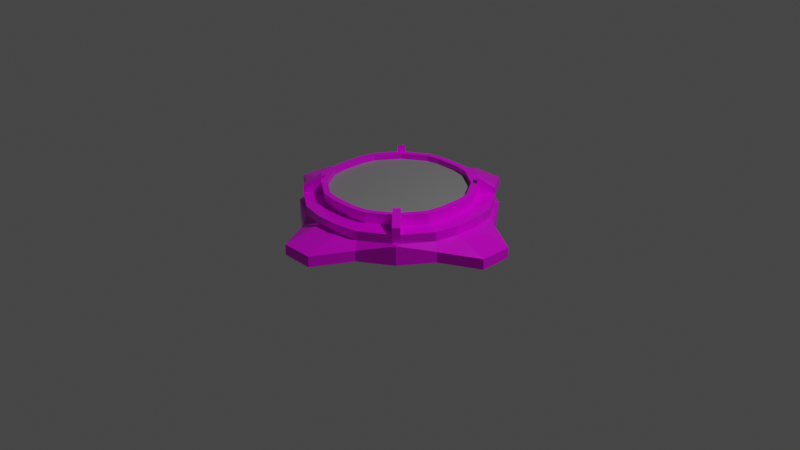 # Source: Thermal_Discouragement_Beam_Button.blend  (saved by Blender 2.80.75; exported with 4.5.12 LTS)
import bpy
from mathutils import Matrix  # noqa: F401  (used for matrix-valued properties, if any)

bpy.ops.wm.read_factory_settings(use_empty=True)
scene = bpy.context.scene
scene.name = 'Scene'

# ---- collections
col_collection = bpy.data.collections.new('Collection'); scene.collection.children.link(col_collection)

# ---- images (referenced by path relative to the original .blend; pixels are not part of the script)
import os
ASSET_DIR = os.environ.get("B2B_ASSET_DIR", "")  # directory of the original .blend (textures are referenced by path, not embedded)
HERE = os.path.dirname(os.path.abspath(__file__))  # packed textures are extracted next to this script under _unpacked/

def load_image(name, relpath, width, height, colorspace="sRGB"):
    """Load a texture the original file referenced (path relative to the .blend, or extracted next to this script)."""
    p = next((c for c in (os.path.join(HERE, relpath), os.path.join(ASSET_DIR, relpath)) if relpath and os.path.exists(c)), "")
    if p:
        img = bpy.data.images.load(p, check_existing=True)
        img.name = name
    else:  # same state as the original file: an image datablock whose file is absent (Cycles renders it pink)
        img = bpy.data.images.new(name, width, height)
        img.source = "FILE"
        img.filepath = "//" + (relpath or name)
    img.colorspace_settings.name = colorspace
    return img
img_normal_png = load_image('normal.png', 'Textures/normal.png', 1024, 1024, 'Non-Color')
img_roughness_png = load_image('roughness.png', 'Textures/roughness.png', 1024, 1024, 'sRGB')
img_metalic_png = load_image('metalic.png', 'Textures/metalic.png', 1024, 1024, 'sRGB')
img_color_jpg = load_image('color.jpg', 'Textures/color.jpg', 1024, 1024, 'sRGB')

# ---- materials (node trees are filled in below, after node groups)
mat_base_material = bpy.data.materials.new('Base_Material')
mat_base_material.use_transparent_shadow = False
mat_material_001 = bpy.data.materials.new('Material.001')
mat_material_001.use_transparent_shadow = False

# ---- material node trees
mat_base_material.use_nodes = True; mat_base_material.node_tree.nodes.clear()
_N = mat_base_material.node_tree.nodes; _L = mat_base_material.node_tree.links
n0 = _N.new('ShaderNodeOutputMaterial'); n0.name = 'Material Output'; n0.location = (300, 300)
n1 = _N.new('ShaderNodeTexImage'); n1.name = 'Image Texture.003'; n1.location = (-258, -108)
n1.image = img_normal_png
n2 = _N.new('ShaderNodeBsdfPrincipled'); n2.name = 'Principled BSDF'; n2.location = (10, 300)
n2.distribution = 'GGX'
n2.subsurface_method = 'BURLEY'
n2.inputs[3].default_value = 1.45
n2.inputs[27].default_value = (0.0, 0.0, 0.0, 1.0)
n2.inputs[28].default_value = 1.0
n3 = _N.new('ShaderNodeTexImage'); n3.name = 'Image Texture'; n3.location = (-314, 9)
n3.image = img_roughness_png
n4 = _N.new('ShaderNodeTexImage'); n4.name = 'Image Texture.002'; n4.location = (-407, 225)
n4.image = img_metalic_png
n5 = _N.new('ShaderNodeTexImage'); n5.name = 'Image Texture.001'; n5.location = (-289, 361)
n5.image = img_color_jpg
_L.new(n2.outputs[0], n0.inputs[0])
_L.new(n5.outputs[0], n2.inputs[0])
_L.new(n3.outputs[0], n2.inputs[2])
_L.new(n4.outputs[0], n2.inputs[1])
n0.is_active_output = True
mat_material_001.use_nodes = True; mat_material_001.node_tree.nodes.clear()
_N = mat_material_001.node_tree.nodes; _L = mat_material_001.node_tree.links
n0 = _N.new('ShaderNodeOutputMaterial'); n0.name = 'Material Output'; n0.location = (300, 300)
n1 = _N.new('ShaderNodeBsdfPrincipled'); n1.name = 'Principled BSDF'; n1.location = (10, 300)
n1.distribution = 'GGX'
n1.subsurface_method = 'BURLEY'
n1.inputs[0].default_value = (0.2067, 0.2067, 0.2067, 1.0)
n1.inputs[3].default_value = 1.45
n1.inputs[27].default_value = (0.0, 0.0, 0.0, 1.0)
n1.inputs[28].default_value = 1.0
_L.new(n1.outputs[0], n0.inputs[0])
n0.is_active_output = True

# ---- world
world_world = bpy.data.worlds.new('World'); scene.world = world_world
world_world.use_nodes = True; world_world.node_tree.nodes.clear()
_N = world_world.node_tree.nodes; _L = world_world.node_tree.links
n0 = _N.new('ShaderNodeOutputWorld'); n0.name = 'World Output'; n0.location = (300, 300)
n1 = _N.new('ShaderNodeBackground'); n1.name = 'Background'; n1.location = (10, 300)
n1.inputs[0].default_value = (0.05088, 0.05088, 0.05088, 1.0)
_L.new(n1.outputs[0], n0.inputs[0])
n0.is_active_output = True
world_world.color = (0.05088, 0.05088, 0.05088)
world_world.use_sun_shadow = False
world_world.sun_shadow_jitter_overblur = 0.0

# ---- cameras
cam_camera = bpy.data.cameras.new('Camera')
cam_camera.clip_end = 100.0
cam_camera.ortho_scale = 7.314

# ---- lights
light_light = bpy.data.lights.new('Light', 'POINT')
light_light.transmission_factor = 0.0
light_light.energy = 1000.0
light_light.shadow_soft_size = 0.1
light_light.shadow_maximum_resolution = 0.006
light_light.use_absolute_resolution = True

# ---- meshes
me_circle = bpy.data.meshes.new('Circle')
me_circle.from_pydata([(-0.3827, 0.9239, 0.0), (-0.7071, 0.7071, 0.0), (-0.9239, 0.3827, 0.0), (-0.9239, -0.3827, 0.0), (-0.7071, -0.7071, 0.0), (-0.3827, -0.9239, 0.0), (0.3827, -0.9239, 0.0), (0.7071, -0.7071, 0.0), (0.9239, -0.3827, 0.0), (0.9239, 0.3827, 0.0), (0.7071, 0.7071, 0.0), (0.3827, 0.9239, 0.0), (-0.3827, 0.9239, 0.1122), (-0.9239, 0.3827, 0.1122), (-0.9239, -0.3827, 0.1122), (-0.7071, -0.7071, 0.2057), (-0.3827, -0.9239, 0.1122), (0.3827, -0.9239, 0.1122), (0.9239, -0.3827, 0.1122), (0.9239, 0.3827, 0.1122), (0.3827, 0.9239, 0.1122), (-0.3685, 0.8895, 0.2057), (-0.8895, 0.3685, 0.2057), (-0.8895, -0.3685, 0.2057), (-0.3685, -0.8895, 0.2057), (0.3685, -0.8895, 0.2057), (0.8895, -0.3685, 0.2057), (0.8895, 0.3685, 0.2057), (0.3685, 0.8895, 0.2057), (-0.3685, 0.8895, 0.3016), (-0.8895, 0.3685, 0.3016), (-0.8895, -0.3685, 0.3016), (-0.3685, -0.8895, 0.3016), (0.3685, -0.8895, 0.3016), (0.8895, -0.3685, 0.3016), (0.8895, 0.3685, 0.3016), (0.3685, 0.8895, 0.3016), (-0.2987, 0.721, 0.3016), (-0.721, 0.2987, 0.3016), (-0.721, -0.2987, 0.3016), (-0.2987, -0.721, 0.3016), (0.2987, -0.721, 0.3016), (0.721, -0.2987, 0.3016), (0.721, 0.2987, 0.3016), (0.2987, 0.721, 0.3016), (-0.2987, 0.721, 0.4143), (-0.5519, 0.5519, 0.4143), (-0.721, 0.2987, 0.4143), (-0.721, -0.2987, 0.4143), (-0.5519, -0.5519, 0.4143), (-0.2987, -0.721, 0.4143), (0.2987, -0.721, 0.4143), (0.5519, -0.5519, 0.4143), (0.721, -0.2987, 0.4143), (0.721, 0.2987, 0.4143), (0.5519, 0.5519, 0.4143), (0.2987, 0.721, 0.4143), (-0.2745, 0.6626, 0.4143), (-0.5071, 0.5071, 0.4143), (-0.6626, 0.2745, 0.4143), (-0.6626, -0.2745, 0.4143), (-0.5071, -0.5071, 0.4143), (-0.2745, -0.6626, 0.4143), (0.2745, -0.6626, 0.4143), (0.5071, -0.5071, 0.4143), (0.6626, -0.2745, 0.4143), (0.6626, 0.2745, 0.4143), (0.5071, 0.5071, 0.4143), (0.2745, 0.6626, 0.4143), (-0.2745, 0.6626, 0.3493), (-0.5071, 0.5071, 0.3493), (-0.6626, 0.2745, 0.3493), (-0.6626, -0.2745, 0.3493), (-0.5071, -0.5071, 0.3493), (-0.2745, -0.6626, 0.3493), (0.2745, -0.6626, 0.3493), (0.5071, -0.5071, 0.3493), (0.6626, -0.2745, 0.3493), (0.6626, 0.2745, 0.3493), (0.5071, 0.5071, 0.3493), (0.2745, 0.6626, 0.3493), (-0.1711, 1.318, 0.0), (0.1711, 1.318, 0.0), (-1.318, -0.1711, 0.0), (-1.318, 0.1711, 0.0), (0.1711, -1.318, 0.0), (-0.1711, -1.318, 0.0), (1.318, 0.1711, 0.0), (1.318, -0.1711, 0.0), (-0.1711, 1.318, 0.1122), (0.1711, 1.318, 0.1122), (-1.318, -0.1711, 0.1122), (-1.318, 0.1711, 0.1122), (0.1711, -1.318, 0.1122), (-0.1711, -1.318, 0.1122), (1.318, 0.1711, 0.1122), (1.318, -0.1711, 0.1122), (-0.1266, 0.9376, 0.2057), (0.1266, 0.9376, 0.2057), (-0.9376, -0.1266, 0.2057), (-0.9376, 0.1266, 0.2057), (0.1266, -0.9376, 0.2057), (-0.1266, -0.9376, 0.2057), (0.9376, 0.1266, 0.2057), (0.9376, -0.1266, 0.2057), (-0.1266, 0.9376, 0.3016), (0.1266, 0.9376, 0.3016), (-0.9376, -0.1266, 0.3016), (-0.9376, 0.1266, 0.3016), (0.1266, -0.9376, 0.3016), (-0.1266, -0.9376, 0.3016), (0.9376, 0.1266, 0.3016), (0.9376, -0.1266, 0.3016), (-0.1266, 0.7553, 0.3016), (0.1266, 0.7553, 0.3016), (-0.7553, -0.1266, 0.3016), (-0.7553, 0.1266, 0.3016), (0.1266, -0.7553, 0.3016), (-0.1266, -0.7553, 0.3016), (0.7553, 0.1266, 0.3016), (0.7553, -0.1266, 0.3016), (-0.1266, 0.7553, 0.4143), (0.1266, 0.7553, 0.4143), (-0.7553, -0.1266, 0.4143), (-0.7553, 0.1266, 0.4143), (0.1266, -0.7553, 0.4143), (-0.1266, -0.7553, 0.4143), (0.7553, 0.1266, 0.4143), (0.7553, -0.1266, 0.4143), (-0.1266, 0.692, 0.4143), (0.1266, 0.692, 0.4143), (-0.692, -0.1266, 0.4143), (-0.692, 0.1266, 0.4143), (0.1266, -0.692, 0.4143), (-0.1266, -0.692, 0.4143), (0.692, 0.1266, 0.4143), (0.692, -0.1266, 0.4143), (0.1265, 0.692, 0.3493), (-0.1265, 0.692, 0.3493), (-0.692, 0.1265, 0.3493), (-0.692, -0.1265, 0.3493), (-0.1265, -0.692, 0.3493), (0.1265, -0.692, 0.3493), (0.692, -0.1265, 0.3493), (0.692, 0.1265, 0.3493), (-0.7035, 0.6469, 0.2057), (-0.6469, 0.7035, 0.2057), (-0.7071, 0.7071, 0.2057), (-0.6469, -0.7035, 0.2057), (-0.7035, -0.6469, 0.2057), (0.7035, -0.6469, 0.2057), (0.6469, -0.7035, 0.2057), (0.7071, -0.7071, 0.2057), (0.6469, 0.7035, 0.2057), (0.7035, 0.6469, 0.2057), (0.7071, 0.7071, 0.2057), (-0.7035, 0.6469, 0.3016), (-0.6469, 0.7035, 0.3016), (-0.6469, -0.7035, 0.3016), (-0.7035, -0.6469, 0.3016), (0.7035, -0.6469, 0.3016), (0.6469, -0.7035, 0.3016), (0.6469, 0.7035, 0.3016), (0.7035, 0.6469, 0.3016), (-0.5179, 0.5745, 0.3016), (-0.5745, 0.5179, 0.3016), (-0.5519, 0.5519, 0.342), (-0.5745, -0.5179, 0.3016), (-0.5179, -0.5745, 0.3016), (-0.5519, -0.5519, 0.342), (0.5179, -0.5745, 0.3016), (0.5745, -0.5179, 0.3016), (0.5519, -0.5519, 0.342), (0.5745, 0.5179, 0.3016), (0.5179, 0.5745, 0.3016), (0.5519, 0.5519, 0.342), (-0.5179, 0.5745, 0.4883), (-0.5745, 0.5179, 0.4883), (-0.5745, -0.5179, 0.4883), (-0.5179, -0.5745, 0.4883), (0.5179, -0.5745, 0.4883), (0.5745, -0.5179, 0.4883), (0.5745, 0.5179, 0.4883), (0.5179, 0.5745, 0.4883), (-0.7035, 0.6469, 0.3704), (-0.6469, 0.7035, 0.3704), (0.7035, -0.6469, 0.3704), (0.6469, -0.7035, 0.3704), (-0.6469, -0.7035, 0.3704), (-0.7035, -0.6469, 0.3704), (0.6469, 0.7035, 0.3704), (0.7035, 0.6469, 0.3704)], [], [(11, 82, 90, 20), (91, 14, 23, 99), (5, 86, 94, 16), (89, 12, 21, 97), (3, 4, 15, 14), (9, 10, 155, 19), (4, 5, 16, 15), (10, 11, 20, 155), (85, 6, 17, 93), (0, 81, 82, 11, 10, 9, 87, 88, 8, 7, 6, 85, 86, 5, 4, 3, 83, 84, 2, 1), (2, 84, 92, 13), (8, 88, 96, 18), (0, 1, 147, 12), (6, 7, 152, 17), (1, 2, 13, 147), (7, 8, 18, 152), (83, 3, 14, 91), (87, 9, 19, 95), (26, 104, 112, 34), (95, 19, 27, 103), (16, 94, 102, 24), (97, 21, 29, 105), (148, 24, 32, 158), (153, 28, 36, 162), (25, 151, 161, 33), (29, 157, 164, 37), (93, 17, 25, 101), (20, 90, 98, 28), (13, 92, 100, 22), (18, 96, 104, 26), (145, 22, 30, 156), (150, 26, 34, 160), (23, 149, 159, 31), (27, 154, 163, 35), (162, 36, 44, 174), (12, 147, 146, 21), (17, 152, 151, 25), (147, 13, 22, 145), (152, 18, 26, 150), (99, 23, 31, 107), (103, 27, 35, 111), (24, 102, 110, 32), (105, 29, 37, 113), (14, 15, 149, 23), (19, 155, 154, 27), (15, 16, 24, 148), (155, 20, 28, 153), (101, 25, 33, 109), (28, 98, 106, 36), (22, 100, 108, 30), (115, 39, 48, 123), (33, 161, 170, 41), (37, 164, 166, 46, 45), (109, 33, 41, 117), (36, 106, 114, 44), (30, 108, 116, 38), (34, 112, 120, 42), (156, 30, 38, 165), (160, 34, 42, 171), (31, 159, 167, 39), (35, 163, 173, 43), (107, 31, 39, 115), (111, 35, 43, 119), (32, 110, 118, 40), (113, 37, 45, 121), (158, 32, 40, 168), (53, 128, 136, 65), (119, 43, 54, 127), (40, 118, 126, 50), (121, 45, 57, 129), (169, 168, 40, 50, 49), (175, 174, 44, 56, 55), (41, 170, 172, 52, 51), (117, 41, 51, 125), (44, 114, 122, 56), (38, 116, 124, 47), (42, 120, 128, 53), (166, 165, 38, 47, 46), (172, 171, 42, 53, 52), (39, 167, 169, 49, 48), (43, 173, 175, 55, 54), (66, 67, 79, 78), (45, 46, 58, 57), (51, 52, 64, 63), (46, 47, 59, 58), (52, 53, 65, 64), (123, 48, 60, 131), (127, 54, 66, 135), (50, 126, 134, 62), (129, 57, 69, 138), (48, 49, 61, 60), (54, 55, 67, 66), (49, 50, 62, 61), (55, 56, 68, 67), (125, 51, 63, 133), (56, 122, 130, 68), (47, 124, 132, 59), (61, 62, 74, 73), (67, 68, 80, 79), (133, 63, 75, 142), (68, 130, 137, 80), (59, 132, 139, 71), (65, 136, 143, 77), (57, 58, 70, 69), (63, 64, 76, 75), (58, 59, 71, 70), (64, 65, 77, 76), (131, 60, 72, 140), (135, 66, 78, 144), (62, 134, 141, 74), (69, 70, 71, 139, 140, 72, 73, 74, 141, 142, 75, 76, 77, 143, 144, 78, 79, 80, 137, 138), (60, 61, 73, 72), (92, 84, 83, 91), (96, 88, 87, 95), (85, 93, 94, 86), (90, 82, 81, 89), (91, 99, 100, 92), (95, 103, 104, 96), (93, 101, 102, 94), (98, 90, 89, 97), (110, 102, 101, 109), (99, 107, 108, 100), (103, 111, 112, 104), (106, 98, 97, 105), (109, 117, 118, 110), (114, 106, 105, 113), (107, 115, 116, 108), (111, 119, 120, 112), (115, 123, 124, 116), (119, 127, 128, 120), (117, 125, 126, 118), (122, 114, 113, 121), (134, 126, 125, 133), (123, 131, 132, 124), (127, 135, 136, 128), (130, 122, 121, 129), (133, 142, 141, 134), (137, 130, 129, 138), (131, 140, 139, 132), (135, 144, 143, 136), (81, 0, 12, 89), (145, 146, 147), (148, 149, 15), (150, 151, 152), (153, 154, 155), (164, 165, 166), (167, 168, 169), (170, 171, 172), (173, 174, 175), (145, 156, 157, 146), (150, 160, 161, 151), (148, 158, 159, 149), (153, 162, 163, 154), (158, 168, 179, 188), (159, 158, 188, 189), (168, 167, 178, 179), (167, 159, 189, 178), (21, 146, 157, 29), (190, 183, 182, 191), (178, 189, 188, 179), (184, 177, 176, 185), (186, 181, 180, 187), (157, 156, 184, 185), (156, 165, 177, 184), (164, 157, 185, 176), (171, 170, 180, 181), (163, 162, 190, 191), (160, 171, 181, 186), (165, 164, 176, 177), (161, 160, 186, 187), (170, 161, 187, 180), (162, 174, 183, 190), (174, 173, 182, 183), (173, 163, 191, 182)])
_uv = me_circle.uv_layers.new(name='UVMap')
_uv.uv.foreach_set('vector', [0.4798, 0.8584, 0.4795, 0.9575, 0.4536, 0.9576, 0.4538, 0.8584, 0.1752, 0.8719, 0.08924, 0.9181, 0.08176, 0.915, 0.09224, 0.8622, 0.4502, 0.7582, 0.4498, 0.8517, 0.4254, 0.8516, 0.4257, 0.7582, 0.1743, 0.8723, 0.0884, 0.9184, 0.08091, 0.9153, 0.0914, 0.8626, 0.5461, 0.5741, 0.7536, 0.5751, 0.7536, 0.7949, 0.5461, 0.6939, 0.528, 0.5647, 0.7481, 0.5653, 0.7482, 0.7984, 0.5281, 0.6918, 0.7536, 0.5751, 0.9611, 0.5741, 0.9611, 0.6939, 0.7536, 0.7949, 0.7481, 0.5653, 0.9682, 0.5638, 0.9682, 0.691, 0.7482, 0.7984, 0.477, 0.5868, 0.4774, 0.6803, 0.4529, 0.6803, 0.4525, 0.5868, 0.04613, 0.658, 0.01801, 0.5645, 0.07075, 0.5117, 0.1641, 0.5399, 0.2475, 0.5232, 0.331, 0.5399, 0.4243, 0.5117, 0.4771, 0.5645, 0.449, 0.658, 0.4656, 0.7415, 0.449, 0.825, 0.4771, 0.9184, 0.4243, 0.9712, 0.331, 0.9431, 0.2475, 0.9597, 0.1641, 0.9431, 0.07075, 0.9712, 0.01801, 0.9184, 0.04613, 0.825, 0.02953, 0.7415, 0.4795, 0.8204, 0.4792, 0.9125, 0.4551, 0.9125, 0.4554, 0.8204, 0.4776, 0.8473, 0.4773, 0.9408, 0.4528, 0.9408, 0.4531, 0.8473, 0.5478, 0.5779, 0.7522, 0.5789, 0.7522, 0.7955, 0.5478, 0.696, 0.5422, 0.5625, 0.7497, 0.5631, 0.7498, 0.7829, 0.5422, 0.6824, 0.7522, 0.5789, 0.9567, 0.5779, 0.9567, 0.696, 0.7522, 0.7955, 0.7497, 0.5631, 0.9572, 0.5617, 0.9572, 0.6816, 0.7498, 0.7829, 0.4498, 0.4977, 0.4502, 0.5912, 0.4257, 0.5912, 0.4254, 0.4977, 0.4791, 0.5821, 0.4796, 0.6813, 0.4537, 0.6813, 0.4532, 0.5822, 0.2651, 0.0843, 0.3116, 0.08339, 0.3116, 0.1263, 0.2651, 0.1272, 0.1722, 0.8738, 0.08625, 0.92, 0.07876, 0.9169, 0.08925, 0.8641, 0.08864, 0.7541, 0.1746, 0.8002, 0.09164, 0.81, 0.08116, 0.7572, 0.05256, 0.1641, 0.09908, 0.1649, 0.09908, 0.2077, 0.05256, 0.207, 0.2638, 0.1248, 0.3819, 0.1242, 0.3819, 0.1922, 0.2638, 0.1928, 0.2998, 0.02381, 0.4139, 0.02289, 0.4139, 0.08853, 0.2998, 0.08945, 0.09786, 0.08484, 0.1724, 0.08496, 0.1724, 0.1278, 0.0979, 0.1277, 0.8747, 0.6111, 0.9701, 0.7367, 0.9259, 0.8238, 0.8508, 0.7249, 0.1746, 0.8749, 0.08864, 0.9211, 0.08116, 0.918, 0.09164, 0.8652, 0.0884, 0.7514, 0.1743, 0.7976, 0.0914, 0.8073, 0.08091, 0.7545, 0.08924, 0.7511, 0.1752, 0.7972, 0.09224, 0.807, 0.08176, 0.7542, 0.08625, 0.7529, 0.1722, 0.7991, 0.08925, 0.8088, 0.07876, 0.756, 0.1918, 0.1652, 0.2663, 0.1649, 0.2663, 0.2077, 0.1918, 0.2081, 0.1905, 0.0849, 0.2651, 0.0843, 0.2651, 0.1272, 0.1906, 0.1278, 0.1168, 0.1242, 0.235, 0.1248, 0.235, 0.1928, 0.1168, 0.1922, 0.1579, 0.02372, 0.272, 0.0239, 0.272, 0.08954, 0.158, 0.08936, 0.5269, 0.7367, 0.6223, 0.6111, 0.6462, 0.7249, 0.5711, 0.8238, 0.5478, 0.696, 0.7522, 0.7955, 0.7309, 0.7949, 0.5554, 0.7941, 0.5422, 0.6824, 0.7498, 0.7829, 0.7281, 0.7823, 0.55, 0.7818, 0.7522, 0.7955, 0.9567, 0.696, 0.9491, 0.7941, 0.7736, 0.7949, 0.7498, 0.7829, 0.9572, 0.6816, 0.9496, 0.7811, 0.7715, 0.7823, 0.04308, 0.123, 0.1168, 0.1242, 0.1168, 0.1922, 0.04308, 0.191, 0.08668, 0.0228, 0.1579, 0.02372, 0.158, 0.08936, 0.08674, 0.08844, 0.3819, 0.1242, 0.4557, 0.123, 0.4557, 0.191, 0.3819, 0.1922, 0.7919, 0.5786, 0.8747, 0.6111, 0.8508, 0.7249, 0.7919, 0.7018, 0.5461, 0.6939, 0.7536, 0.7949, 0.7319, 0.7943, 0.5538, 0.7934, 0.5281, 0.6918, 0.7482, 0.7984, 0.7252, 0.7979, 0.5363, 0.7973, 0.7536, 0.7949, 0.9611, 0.6939, 0.9533, 0.7934, 0.7753, 0.7943, 0.7482, 0.7984, 0.9682, 0.691, 0.9601, 0.7965, 0.7712, 0.7978, 0.05134, 0.08424, 0.09786, 0.08484, 0.0979, 0.1277, 0.05138, 0.1271, 0.4139, 0.02289, 0.4851, 0.0215, 0.4851, 0.08714, 0.4139, 0.08853, 0.2663, 0.1649, 0.3128, 0.1641, 0.3128, 0.207, 0.2663, 0.2077, 0.4675, 0.587, 0.4089, 0.5858, 0.409, 0.4965, 0.4676, 0.4977, 0.8709, 0.6073, 0.9663, 0.7329, 0.9221, 0.82, 0.847, 0.721, 0.1049, 0.4987, 0.1979, 0.4995, 0.2123, 0.5283, 0.2122, 0.5795, 0.1048, 0.5785, 0.788, 0.5748, 0.8709, 0.6073, 0.847, 0.721, 0.788, 0.6979, 0.6223, 0.6111, 0.7051, 0.5786, 0.7051, 0.7018, 0.6462, 0.7249, 0.6246, 0.62, 0.7075, 0.5875, 0.7075, 0.7107, 0.6485, 0.7338, 0.6176, 0.6223, 0.7005, 0.5898, 0.7005, 0.713, 0.6415, 0.7361, 0.5292, 0.7456, 0.6246, 0.62, 0.6485, 0.7338, 0.5734, 0.8327, 0.5222, 0.7479, 0.6176, 0.6223, 0.6415, 0.7361, 0.5664, 0.835, 0.8771, 0.62, 0.9724, 0.7456, 0.9283, 0.8327, 0.8531, 0.7338, 0.8701, 0.6223, 0.9654, 0.7479, 0.9213, 0.835, 0.8461, 0.7361, 0.7942, 0.5875, 0.8771, 0.62, 0.8531, 0.7338, 0.7942, 0.7107, 0.7872, 0.5898, 0.8701, 0.6223, 0.8461, 0.7361, 0.7872, 0.713, 0.6184, 0.6073, 0.7013, 0.5748, 0.7013, 0.6979, 0.6424, 0.721, 0.05239, 0.4976, 0.1049, 0.4987, 0.1048, 0.5785, 0.05231, 0.5774, 0.5231, 0.7329, 0.6184, 0.6073, 0.6424, 0.721, 0.5672, 0.82, 0.338, 0.9464, 0.2859, 0.9568, 0.2859, 0.9376, 0.3307, 0.9287, 0.0191, 0.4904, 0.0522, 0.4911, 0.05214, 0.5414, 0.01905, 0.5408, 0.1686, 0.5848, 0.1099, 0.5855, 0.11, 0.4963, 0.1687, 0.4956, 0.01875, 0.6894, 0.02912, 0.6372, 0.04681, 0.6445, 0.0379, 0.6894, 0.2888, 0.5527, 0.2726, 0.5848, 0.1686, 0.5848, 0.1687, 0.4956, 0.2888, 0.4955, 0.1199, 0.5097, 0.129, 0.4917, 0.1877, 0.4916, 0.1877, 0.542, 0.1199, 0.542, 0.4013, 0.5919, 0.2973, 0.591, 0.2812, 0.5588, 0.2813, 0.5016, 0.4014, 0.5026, 0.46, 0.5931, 0.4013, 0.5919, 0.4014, 0.5026, 0.4601, 0.5038, 0.1877, 0.4916, 0.2208, 0.4912, 0.2208, 0.5416, 0.1877, 0.542, 0.3197, 0.4995, 0.3722, 0.4989, 0.3721, 0.5787, 0.3196, 0.5794, 0.161, 0.5909, 0.1024, 0.5917, 0.1024, 0.5024, 0.1611, 0.5017, 0.2123, 0.5283, 0.2267, 0.4996, 0.3197, 0.4995, 0.3196, 0.5794, 0.2122, 0.5795, 0.2812, 0.5588, 0.2651, 0.5909, 0.161, 0.5909, 0.1611, 0.5017, 0.2813, 0.5016, 0.4089, 0.5858, 0.3048, 0.5849, 0.2888, 0.5527, 0.2888, 0.4955, 0.409, 0.4965, 0.0522, 0.4911, 0.1109, 0.4916, 0.1199, 0.5097, 0.1199, 0.542, 0.05214, 0.5414, 0.09819, 0.1135, 0.2432, 0.1142, 0.2432, 0.1819, 0.09819, 0.1812, 0.02912, 0.6372, 0.08037, 0.5604, 0.09391, 0.574, 0.04681, 0.6445, 0.466, 0.8183, 0.4147, 0.8951, 0.4012, 0.8815, 0.4483, 0.811, 0.08037, 0.5604, 0.1571, 0.5091, 0.1644, 0.5268, 0.09391, 0.574, 0.4147, 0.8951, 0.338, 0.9464, 0.3307, 0.9287, 0.4012, 0.8815, 0.2859, 0.4987, 0.338, 0.5091, 0.3307, 0.5268, 0.2859, 0.5179, 0.2092, 0.9568, 0.1571, 0.9464, 0.1644, 0.9287, 0.2092, 0.9376, 0.466, 0.6372, 0.4763, 0.6894, 0.4572, 0.6894, 0.4483, 0.6445, 0.3949, 0.08028, 0.3483, 0.07952, 0.3483, 0.03189, 0.3949, 0.03264, 0.338, 0.5091, 0.4147, 0.5604, 0.4012, 0.574, 0.3307, 0.5268, 0.1571, 0.9464, 0.08037, 0.8951, 0.09391, 0.8815, 0.1644, 0.9287, 0.4147, 0.5604, 0.466, 0.6372, 0.4483, 0.6445, 0.4012, 0.574, 0.08037, 0.8951, 0.02912, 0.8183, 0.04681, 0.811, 0.09391, 0.8815, 0.4763, 0.7661, 0.466, 0.8183, 0.4483, 0.811, 0.4572, 0.7661, 0.02912, 0.8183, 0.01875, 0.7661, 0.0379, 0.7661, 0.04681, 0.811, 0.1571, 0.5091, 0.2092, 0.4987, 0.2092, 0.5179, 0.1644, 0.5268, 0.3561, 0.01915, 0.4183, 0.01913, 0.4183, 0.04818, 0.356, 0.0482, 0.2432, 0.1142, 0.3882, 0.1135, 0.3882, 0.1812, 0.2432, 0.1819, 0.2653, 0.05002, 0.2938, 0.0506, 0.2937, 0.07965, 0.2653, 0.07907, 0.3882, 0.1135, 0.4544, 0.1124, 0.4544, 0.1801, 0.3882, 0.1812, 0.1441, 0.07952, 0.0974, 0.08028, 0.09739, 0.03264, 0.1441, 0.03189, 0.4183, 0.05115, 0.4468, 0.05082, 0.4467, 0.07987, 0.4183, 0.0802, 0.3483, 0.07952, 0.2462, 0.07903, 0.2462, 0.0314, 0.3483, 0.03189, 0.2938, 0.0506, 0.3561, 0.05118, 0.356, 0.08023, 0.2937, 0.07965, 0.2462, 0.07903, 0.1441, 0.07952, 0.1441, 0.03189, 0.2462, 0.0314, 0.3561, 0.05118, 0.4183, 0.05115, 0.4183, 0.0802, 0.356, 0.08023, 0.2653, 0.01799, 0.2938, 0.01858, 0.2937, 0.04763, 0.2653, 0.04704, 0.03195, 0.1124, 0.09819, 0.1135, 0.09819, 0.1812, 0.03194, 0.1801, 0.4183, 0.01913, 0.4468, 0.01879, 0.4467, 0.04785, 0.4183, 0.04818, 0.01547, 0.5873, 0.04936, 0.5365, 0.1001, 0.5026, 0.1323, 0.4962, 0.1875, 0.4962, 0.2198, 0.5026, 0.2705, 0.5365, 0.3044, 0.5873, 0.3108, 0.6196, 0.3108, 0.6748, 0.3044, 0.7071, 0.2705, 0.7578, 0.2198, 0.7918, 0.1875, 0.7982, 0.1323, 0.7982, 0.1001, 0.7918, 0.04936, 0.7578, 0.01547, 0.7071, 0.009052, 0.6748, 0.009052, 0.6196, 0.2938, 0.01858, 0.3561, 0.01915, 0.356, 0.0482, 0.2937, 0.04763, 0.4551, 0.9125, 0.4792, 0.9125, 0.4798, 0.9645, 0.4557, 0.9645, 0.4538, 0.5262, 0.4798, 0.5261, 0.4791, 0.5821, 0.4532, 0.5822, 0.477, 0.5868, 0.4525, 0.5868, 0.4531, 0.534, 0.4776, 0.534, 0.4557, 0.5116, 0.4798, 0.5116, 0.4792, 0.5637, 0.4551, 0.5637, 0.1752, 0.8719, 0.09224, 0.8622, 0.09224, 0.807, 0.1752, 0.7972, 0.1722, 0.8738, 0.08925, 0.8641, 0.08925, 0.8088, 0.1722, 0.7991, 0.1746, 0.8749, 0.09164, 0.8652, 0.09164, 0.81, 0.1746, 0.8002, 0.0914, 0.8073, 0.1743, 0.7976, 0.1743, 0.8723, 0.0914, 0.8626, 0.01076, 0.1263, 0.01072, 0.08339, 0.05134, 0.08424, 0.05138, 0.1271, 0.3534, 0.1631, 0.3534, 0.206, 0.3128, 0.207, 0.3128, 0.1641, 0.08668, 0.0228, 0.08674, 0.08844, 0.02454, 0.08714, 0.02449, 0.0215, 0.01194, 0.206, 0.01194, 0.1631, 0.05256, 0.1641, 0.05256, 0.207, 0.788, 0.5748, 0.788, 0.6979, 0.7013, 0.6979, 0.7013, 0.5748, 0.7051, 0.7018, 0.7051, 0.5786, 0.7919, 0.5786, 0.7919, 0.7018, 0.7942, 0.5875, 0.7942, 0.7107, 0.7075, 0.7107, 0.7075, 0.5875, 0.7872, 0.5898, 0.7872, 0.713, 0.7005, 0.713, 0.7005, 0.5898, 0.4366, 0.4976, 0.4365, 0.5774, 0.3721, 0.5787, 0.3722, 0.4989, 0.03033, 0.5931, 0.03043, 0.5038, 0.1024, 0.5024, 0.1024, 0.5917, 0.0379, 0.587, 0.038, 0.4977, 0.11, 0.4963, 0.1099, 0.5855, 0.2208, 0.5416, 0.2208, 0.4912, 0.2614, 0.4904, 0.2614, 0.5408, 0.4572, 0.6894, 0.4763, 0.6894, 0.4763, 0.7661, 0.4572, 0.7661, 0.2859, 0.4987, 0.2859, 0.5179, 0.2092, 0.5179, 0.2092, 0.4987, 0.2092, 0.9568, 0.2092, 0.9376, 0.2859, 0.9376, 0.2859, 0.9568, 0.0379, 0.7661, 0.01875, 0.7661, 0.01875, 0.6894, 0.0379, 0.6894, 0.4874, 0.01799, 0.4873, 0.04704, 0.4467, 0.04785, 0.4468, 0.01879, 0.4615, 0.03425, 0.4615, 0.08189, 0.3949, 0.08028, 0.3949, 0.03264, 0.03081, 0.08189, 0.03082, 0.03425, 0.09739, 0.03264, 0.0974, 0.08028, 0.4874, 0.05002, 0.4873, 0.07907, 0.4467, 0.07987, 0.4468, 0.05082, 0.4792, 0.5637, 0.4795, 0.6558, 0.4554, 0.6558, 0.4551, 0.5637, 0.6534, 0.56, 0.9284, 0.56, 0.7909, 0.8654, 0.6413, 0.5836, 0.9163, 0.5836, 0.7788, 0.8893, 0.9109, 0.5924, 0.6346, 0.8743, 0.6213, 0.5839, 0.8313, 0.5451, 0.6488, 0.9504, 0.6241, 0.5451, 0.1878, 0.03705, 0.2166, 0.03717, 0.2022, 0.06583, 0.4769, 0.5824, 0.4768, 0.5999, 0.468, 0.5911, 0.4769, 0.8295, 0.4768, 0.847, 0.468, 0.8383, 0.1008, 0.02915, 0.119, 0.02923, 0.1099, 0.0473, 0.2018, 0.6277, 0.2018, 0.6705, 0.1837, 0.6705, 0.1837, 0.6277, 0.2006, 0.5473, 0.2007, 0.5902, 0.1825, 0.5903, 0.1825, 0.5474, 0.2738, 0.5872, 0.2738, 0.6552, 0.2451, 0.6552, 0.2451, 0.5872, 0.3099, 0.4863, 0.3099, 0.5519, 0.2821, 0.552, 0.2821, 0.4863, 0.4726, 0.9496, 0.04446, 0.959, 0.03957, 0.5204, 0.4707, 0.7879, 0.2451, 0.6552, 0.2738, 0.6552, 0.2738, 0.704, 0.2451, 0.704, 0.0404, 0.5289, 0.2284, 0.5289, 0.2284, 0.9675, 0.0404, 0.9675, 0.02128, 0.5087, 0.4494, 0.5087, 0.4494, 0.6704, 0.02128, 0.9473, 0.09908, 0.1649, 0.1736, 0.1652, 0.1736, 0.2081, 0.09908, 0.2077, 0.03502, 0.504, 0.1413, 0.504, 0.1413, 0.5959, 0.03502, 0.5959, 0.2603, 0.504, 0.3665, 0.504, 0.3665, 0.5959, 0.2603, 0.5959, 0.4792, 0.5959, 0.3729, 0.5959, 0.3729, 0.504, 0.4792, 0.504, 0.2539, 0.5959, 0.1477, 0.5959, 0.1477, 0.504, 0.2539, 0.504, 0.1837, 0.6705, 0.2018, 0.6705, 0.2018, 0.7013, 0.1837, 0.7013, 0.4646, 0.9776, 0.03642, 0.9776, 0.03642, 0.539, 0.4646, 0.8159, 0.03723, 0.5188, 0.4654, 0.5188, 0.4654, 0.6805, 0.03723, 0.9574, 0.2154, 0.9442, 0.02744, 0.9442, 0.02744, 0.5056, 0.2154, 0.5056, 0.2821, 0.552, 0.3099, 0.5519, 0.31, 0.599, 0.2822, 0.5991, 0.4622, 0.9675, 0.03404, 0.9675, 0.03404, 0.5289, 0.4622, 0.8059, 0.0323, 0.5703, 0.0323, 0.487, 0.1309, 0.487, 0.1309, 0.5703, 0.1825, 0.5903, 0.2007, 0.5902, 0.2007, 0.621, 0.1825, 0.621, 0.03883, 0.4986, 0.467, 0.4986, 0.467, 0.6603, 0.03883, 0.9373, 0.4733, 0.9776, 0.04519, 0.9776, 0.04519, 0.539, 0.4733, 0.8159, 0.0292, 0.5157, 0.2172, 0.5157, 0.2172, 0.9543, 0.0292, 0.9543, 0.04679, 0.5289, 0.4749, 0.5289, 0.4749, 0.6905, 0.04679, 0.9675])
me_circle.materials.append(mat_base_material)
me_circle.use_remesh_preserve_volume = False
me_circle.use_remesh_preserve_attributes = False
me_circle.use_mirror_vertex_groups = False
me_circle.use_paint_bone_selection = False
me_circle.use_paint_mask = True
me_circle.update()
me_circle.normals_split_custom_set([tuple(v) for v in zip(*[iter([0.881, 0.4731, -0.0001856, 0.881, 0.4731, -0.0001856, 0.881, 0.4731, -0.0001856, 0.881, 0.4731, -0.0001856, -0.3468, -0.3381, 0.8749, -0.3468, -0.3381, 0.8749, -0.3468, -0.3381, 0.8749, -0.3468, -0.3381, 0.8749, -0.881, -0.4731, -0.000185, -0.881, -0.4731, -0.000185, -0.881, -0.4731, -0.000185, -0.881, -0.4731, -0.000185, -0.3381, 0.3468, 0.8749, -0.3381, 0.3468, 0.8749, -0.3381, 0.3468, 0.8749, -0.3381, 0.3468, 0.8749, -0.8315, -0.5556, 0.0, -0.8315, -0.5556, 0.0, -0.8315, -0.5556, 0.0, -0.8315, -0.5556, 0.0, 0.8314, 0.5556, 0.000154, 0.8314, 0.5556, 0.000154, 0.8314, 0.5556, 0.000154, 0.8314, 0.5556, 0.000154, -0.5556, -0.8315, 0.0, -0.5556, -0.8315, 0.0, -0.5556, -0.8315, 0.0, -0.5556, -0.8315, 0.0, 0.5556, 0.8314, 0.0001542, 0.5556, 0.8314, 0.0001542, 0.5556, 0.8314, 0.0001542, 0.5556, 0.8314, 0.0001542, 0.881, -0.4731, -0.0001859, 0.881, -0.4731, -0.0001859, 0.881, -0.4731, -0.0001859, 0.881, -0.4731, -0.0001859, 0.0, 0.0, -1.0, 0.0, 0.0, -1.0, 0.0, 0.0, -1.0, 0.0, 0.0, -1.0, 0.0, 0.0, -1.0, 0.0, 0.0, -1.0, 0.0, 0.0, -1.0, 0.0, 0.0, -1.0, 0.0, 0.0, -1.0, 0.0, 0.0, -1.0, 0.0, 0.0, -1.0, 0.0, 0.0, -1.0, 0.0, 0.0, -1.0, 0.0, 0.0, -1.0, 0.0, 0.0, -1.0, 0.0, 0.0, -1.0, 0.0, 0.0, -1.0, 0.0, 0.0, -1.0, 0.0, 0.0, -1.0, 0.0, 0.0, -1.0, -0.4731, 0.881, -0.0001857, -0.4731, 0.881, -0.0001857, -0.4731, 0.881, -0.0001857, -0.4731, 0.881, -0.0001857, 0.4731, -0.881, -0.0001857, 0.4731, -0.881, -0.0001857, 0.4731, -0.881, -0.0001857, 0.4731, -0.881, -0.0001857, -0.5556, 0.8314, 0.0001538, -0.5556, 0.8314, 0.0001538, -0.5556, 0.8314, 0.0001538, -0.5556, 0.8314, 0.0001538, 0.5556, -0.8314, 0.0001542, 0.5556, -0.8314, 0.0001542, 0.5556, -0.8314, 0.0001542, 0.5556, -0.8314, 0.0001542, -0.8314, 0.5556, 0.0001542, -0.8314, 0.5556, 0.0001542, -0.8314, 0.5556, 0.0001542, -0.8314, 0.5556, 0.0001542, 0.8314, -0.5556, 0.000154, 0.8314, -0.5556, 0.000154, 0.8314, -0.5556, 0.000154, 0.8314, -0.5556, 0.000154, -0.4731, -0.881, -0.0001857, -0.4731, -0.881, -0.0001857, -0.4731, -0.881, -0.0001857, -0.4731, -0.881, -0.0001857, 0.4731, 0.881, -0.0001857, 0.4731, 0.881, -0.0001857, 0.4731, 0.881, -0.0001857, 0.4731, 0.881, -0.0001857, 0.9808, -0.1951, 2.363e-07, 0.9808, -0.1951, 2.363e-07, 0.9808, -0.1951, 2.363e-07, 0.9808, -0.1951, 2.363e-07, 0.3468, 0.3381, 0.8749, 0.3468, 0.3381, 0.8749, 0.3468, 0.3381, 0.8749, 0.3468, 0.3381, 0.8749, -0.3381, -0.3468, 0.8749, -0.3381, -0.3468, 0.8749, -0.3381, -0.3468, 0.8749, -0.3381, -0.3468, 0.8749, -0.1951, 0.9808, 0.0, -0.1951, 0.9808, 0.0, -0.1951, 0.9808, 0.0, -0.1951, 0.9808, 0.0, -0.5556, -0.8315, 4.64e-07, -0.5556, -0.8315, 4.64e-07, -0.5556, -0.8315, 4.64e-07, -0.5556, -0.8315, 4.64e-07, 0.5556, 0.8315, -4.64e-07, 0.5556, 0.8315, -4.64e-07, 0.5556, 0.8315, -4.64e-07, 0.5556, 0.8315, -4.64e-07, 0.5556, -0.8315, 0.0, 0.5556, -0.8315, 0.0, 0.5556, -0.8315, 0.0, 0.5556, -0.8315, 0.0, 6.958e-08, 0.0, 1.0, 6.958e-08, 0.0, 1.0, 6.958e-08, 0.0, 1.0, 6.958e-08, 0.0, 1.0, 0.3381, -0.3468, 0.8749, 0.3381, -0.3468, 0.8749, 0.3381, -0.3468, 0.8749, 0.3381, -0.3468, 0.8749, 0.3381, 0.3468, 0.8749, 0.3381, 0.3468, 0.8749, 0.3381, 0.3468, 0.8749, 0.3381, 0.3468, 0.8749, -0.3468, 0.3381, 0.8749, -0.3468, 0.3381, 0.8749, -0.3468, 0.3381, 0.8749, -0.3468, 0.3381, 0.8749, 0.3468, -0.3381, 0.8749, 0.3468, -0.3381, 0.8749, 0.3468, -0.3381, 0.8749, 0.3468, -0.3381, 0.8749, -0.8315, 0.5556, 0.0, -0.8315, 0.5556, 0.0, -0.8315, 0.5556, 0.0, -0.8315, 0.5556, 0.0, 0.8315, -0.5556, 0.0, 0.8315, -0.5556, 0.0, 0.8315, -0.5556, 0.0, 0.8315, -0.5556, 0.0, -0.8315, -0.5556, 2.32e-07, -0.8315, -0.5556, 2.32e-07, -0.8315, -0.5556, 2.32e-07, -0.8315, -0.5556, 2.32e-07, 0.8315, 0.5556, 2.32e-07, 0.8315, 0.5556, 2.32e-07, 0.8315, 0.5556, 2.32e-07, 0.8315, 0.5556, 2.32e-07, 6.958e-08, 0.0, 1.0, 6.958e-08, 0.0, 1.0, 6.958e-08, 0.0, 1.0, 6.958e-08, 0.0, 1.0, -0.3823, 0.7095, 0.5919, -0.3823, 0.7095, 0.5919, -0.3823, 0.7095, 0.5919, -0.3823, 0.7095, 0.5919, 0.3823, -0.7095, 0.5919, 0.3823, -0.7095, 0.5919, 0.3823, -0.7095, 0.5919, 0.3823, -0.7095, 0.5919, -0.7095, 0.3823, 0.5919, -0.7095, 0.3823, 0.5919, -0.7095, 0.3823, 0.5919, -0.7095, 0.3823, 0.5919, 0.7095, -0.3823, 0.5919, 0.7095, -0.3823, 0.5919, 0.7095, -0.3823, 0.5919, 0.7095, -0.3823, 0.5919, -0.9808, -0.1951, -1.181e-07, -0.9808, -0.1951, -1.181e-07, -0.9808, -0.1951, -1.181e-07, -0.9808, -0.1951, -1.181e-07, 0.9808, 0.1951, -7.876e-08, 0.9808, 0.1951, -7.876e-08, 0.9808, 0.1951, -7.876e-08, 0.9808, 0.1951, -7.876e-08, -0.1951, -0.9808, 0.0, -0.1951, -0.9808, 0.0, -0.1951, -0.9808, 0.0, -0.1951, -0.9808, 0.0, -2.467e-08, 0.0, 1.0, -2.467e-08, 0.0, 1.0, -2.467e-08, 0.0, 1.0, -2.467e-08, 0.0, 1.0, -0.7094, -0.3822, 0.5922, -0.7094, -0.3822, 0.5922, -0.7094, -0.3822, 0.5922, -0.7094, -0.3822, 0.5922, 0.7095, 0.3823, 0.5919, 0.7095, 0.3823, 0.5919, 0.7095, 0.3823, 0.5919, 0.7095, 0.3823, 0.5919, -0.3822, -0.7094, 0.5922, -0.3822, -0.7094, 0.5922, -0.3822, -0.7094, 0.5922, -0.3822, -0.7094, 0.5922, 0.3823, 0.7095, 0.5919, 0.3823, 0.7095, 0.5919, 0.3823, 0.7095, 0.5919, 0.3823, 0.7095, 0.5919, 0.1951, -0.9808, 0.0, 0.1951, -0.9808, 0.0, 0.1951, -0.9808, 0.0, 0.1951, -0.9808, 0.0, 0.1951, 0.9808, 0.0, 0.1951, 0.9808, 0.0, 0.1951, 0.9808, 0.0, 0.1951, 0.9808, 0.0, -0.9808, 0.1951, -1.181e-07, -0.9808, 0.1951, -1.181e-07, -0.9808, 0.1951, -1.181e-07, -0.9808, 0.1951, -1.181e-07, -0.9808, -0.1951, 7.07e-08, -0.9808, -0.1951, 7.07e-08, -0.9808, -0.1951, 7.07e-08, -0.9808, -0.1951, 7.07e-08, 0.0, 0.0, 1.0, 0.0, 0.0, 1.0, 0.0, 0.0, 1.0, 0.0, 0.0, 1.0, -0.5556, 0.8315, 0.0, -0.5556, 0.8315, 0.0, -0.5556, 0.8315, 0.0, -0.5556, 0.8315, 0.0, -0.5556, 0.8315, 0.0, -4.935e-08, 0.0, 1.0, -4.935e-08, 0.0, 1.0, -4.935e-08, 0.0, 1.0, -4.935e-08, 0.0, 1.0, -1.234e-07, 0.0, 1.0, -1.234e-07, 0.0, 1.0, -1.234e-07, 0.0, 1.0, -1.234e-07, 0.0, 1.0, 0.0, 0.0, 1.0, 0.0, 0.0, 1.0, 0.0, 0.0, 1.0, 0.0, 0.0, 1.0, 9.869e-08, 0.0, 1.0, 9.869e-08, 0.0, 1.0, 9.869e-08, 0.0, 1.0, 9.869e-08, 0.0, 1.0, 0.0, 0.0, 1.0, 0.0, 0.0, 1.0, 0.0, 0.0, 1.0, 0.0, 0.0, 1.0, 1.392e-07, 0.0, 1.0, 1.392e-07, 0.0, 1.0, 1.392e-07, 0.0, 1.0, 1.392e-07, 0.0, 1.0, -1.392e-07, 0.0, 1.0, -1.392e-07, 0.0, 1.0, -1.392e-07, 0.0, 1.0, -1.392e-07, 0.0, 1.0, 0.0, 0.0, 1.0, 0.0, 0.0, 1.0, 0.0, 0.0, 1.0, 0.0, 0.0, 1.0, 0.0, 0.0, 1.0, 0.0, 0.0, 1.0, 0.0, 0.0, 1.0, 0.0, 0.0, 1.0, 9.869e-08, 0.0, 1.0, 9.869e-08, 0.0, 1.0, 9.869e-08, 0.0, 1.0, 9.869e-08, 0.0, 1.0, -4.935e-08, 0.0, 1.0, -4.935e-08, 0.0, 1.0, -4.935e-08, 0.0, 1.0, -4.935e-08, 0.0, 1.0, -0.1951, 0.9808, 0.0, -0.1951, 0.9808, 0.0, -0.1951, 0.9808, 0.0, -0.1951, 0.9808, 0.0, 0.0, 0.0, 1.0, 0.0, 0.0, 1.0, 0.0, 0.0, 1.0, 0.0, 0.0, 1.0, 3.683e-07, 0.0, 1.0, 3.683e-07, 0.0, 1.0, 3.683e-07, 0.0, 1.0, 3.683e-07, 0.0, 1.0, 0.9808, 0.1951, 9.427e-08, 0.9808, 0.1951, 9.427e-08, 0.9808, 0.1951, 9.427e-08, 0.9808, 0.1951, 9.427e-08, -0.1951, -0.9808, 7.542e-07, -0.1951, -0.9808, 7.542e-07, -0.1951, -0.9808, 7.542e-07, -0.1951, -0.9808, 7.542e-07, 1.841e-07, 0.0, 1.0, 1.841e-07, 0.0, 1.0, 1.841e-07, 0.0, 1.0, 1.841e-07, 0.0, 1.0, -0.5556, -0.8315, 0.0, -0.5556, -0.8315, 0.0, -0.5556, -0.8315, 0.0, -0.5556, -0.8315, 0.0, -0.5556, -0.8315, 0.0, 0.5556, 0.8315, 0.0, 0.5556, 0.8315, 0.0, 0.5556, 0.8315, 0.0, 0.5556, 0.8315, 0.0, 0.5556, 0.8315, 0.0, 0.5556, -0.8315, 4.452e-07, 0.5556, -0.8315, 4.452e-07, 0.5556, -0.8315, 4.452e-07, 0.5556, -0.8315, 4.452e-07, 0.5556, -0.8315, 4.452e-07, 0.1951, -0.9808, 0.0, 0.1951, -0.9808, 0.0, 0.1951, -0.9808, 0.0, 0.1951, -0.9808, 0.0, 0.1951, 0.9808, 0.0, 0.1951, 0.9808, 0.0, 0.1951, 0.9808, 0.0, 0.1951, 0.9808, 0.0, -0.9808, 0.1951, 7.07e-08, -0.9808, 0.1951, 7.07e-08, -0.9808, 0.1951, 7.07e-08, -0.9808, 0.1951, 7.07e-08, 0.9808, -0.1951, 9.427e-08, 0.9808, -0.1951, 9.427e-08, 0.9808, -0.1951, 9.427e-08, 0.9808, -0.1951, 9.427e-08, -0.8315, 0.5556, 0.0, -0.8315, 0.5556, 0.0, -0.8315, 0.5556, 0.0, -0.8315, 0.5556, 0.0, -0.8315, 0.5556, 0.0, 0.8315, -0.5556, 2.226e-07, 0.8315, -0.5556, 2.226e-07, 0.8315, -0.5556, 2.226e-07, 0.8315, -0.5556, 2.226e-07, 0.8315, -0.5556, 2.226e-07, -0.8315, -0.5556, 2.226e-07, -0.8315, -0.5556, 2.226e-07, -0.8315, -0.5556, 2.226e-07, -0.8315, -0.5556, 2.226e-07, -0.8315, -0.5556, 2.226e-07, 0.8315, 0.5556, 2.226e-07, 0.8315, 0.5556, 2.226e-07, 0.8315, 0.5556, 2.226e-07, 0.8315, 0.5556, 2.226e-07, 0.8315, 0.5556, 2.226e-07, -0.8315, -0.5556, 0.0, -0.8315, -0.5556, 0.0, -0.8315, -0.5556, 0.0, -0.8315, -0.5556, 0.0, 0.0, 0.0, 1.0, 0.0, 0.0, 1.0, 0.0, 0.0, 1.0, 0.0, 0.0, 1.0, 0.0, 0.0, 1.0, 0.0, 0.0, 1.0, 0.0, 0.0, 1.0, 0.0, 0.0, 1.0, 0.0, 0.0, 1.0, 0.0, 0.0, 1.0, 0.0, 0.0, 1.0, 0.0, 0.0, 1.0, 0.0, 0.0, 1.0, 0.0, 0.0, 1.0, 0.0, 0.0, 1.0, 0.0, 0.0, 1.0, -3.683e-07, 0.0, 1.0, -3.683e-07, 0.0, 1.0, -3.683e-07, 0.0, 1.0, -3.683e-07, 0.0, 1.0, 3.683e-07, 0.0, 1.0, 3.683e-07, 0.0, 1.0, 3.683e-07, 0.0, 1.0, 3.683e-07, 0.0, 1.0, 9.207e-08, 0.0, 1.0, 9.207e-08, 0.0, 1.0, 9.207e-08, 0.0, 1.0, 9.207e-08, 0.0, 1.0, 0.1951, -0.9808, 7.603e-07, 0.1951, -0.9808, 7.603e-07, 0.1951, -0.9808, 7.603e-07, 0.1951, -0.9808, 7.603e-07, 0.0, 0.0, 1.0, 0.0, 0.0, 1.0, 0.0, 0.0, 1.0, 0.0, 0.0, 1.0, 0.0, 0.0, 1.0, 0.0, 0.0, 1.0, 0.0, 0.0, 1.0, 0.0, 0.0, 1.0, 0.0, 0.0, 1.0, 0.0, 0.0, 1.0, 0.0, 0.0, 1.0, 0.0, 0.0, 1.0, 0.0, 0.0, 1.0, 0.0, 0.0, 1.0, 0.0, 0.0, 1.0, 0.0, 0.0, 1.0, -9.207e-08, 0.0, 1.0, -9.207e-08, 0.0, 1.0, -9.207e-08, 0.0, 1.0, -9.207e-08, 0.0, 1.0, 0.0, 0.0, 1.0, 0.0, 0.0, 1.0, 0.0, 0.0, 1.0, 0.0, 0.0, 1.0, -3.683e-07, 0.0, 1.0, -3.683e-07, 0.0, 1.0, -3.683e-07, 0.0, 1.0, -3.683e-07, 0.0, 1.0, 0.5556, 0.8315, 0.0, 0.5556, 0.8315, 0.0, 0.5556, 0.8315, 0.0, 0.5556, 0.8315, 0.0, -0.5556, -0.8315, 0.0, -0.5556, -0.8315, 0.0, -0.5556, -0.8315, 0.0, -0.5556, -0.8315, 0.0, -0.1951, 0.9808, 1.521e-06, -0.1951, 0.9808, 1.521e-06, -0.1951, 0.9808, 1.521e-06, -0.1951, 0.9808, 1.521e-06, -0.1951, -0.9808, 0.0, -0.1951, -0.9808, 0.0, -0.1951, -0.9808, 0.0, -0.1951, -0.9808, 0.0, 0.9808, -0.1951, 2.851e-07, 0.9808, -0.1951, 2.851e-07, 0.9808, -0.1951, 2.851e-07, 0.9808, -0.1951, 2.851e-07, -0.9808, 0.1951, -1.426e-07, -0.9808, 0.1951, -1.426e-07, -0.9808, 0.1951, -1.426e-07, -0.9808, 0.1951, -1.426e-07, 0.5556, -0.8315, 0.0, 0.5556, -0.8315, 0.0, 0.5556, -0.8315, 0.0, 0.5556, -0.8315, 0.0, -0.5556, 0.8315, 0.0, -0.5556, 0.8315, 0.0, -0.5556, 0.8315, 0.0, -0.5556, 0.8315, 0.0, 0.8315, -0.5556, 0.0, 0.8315, -0.5556, 0.0, 0.8315, -0.5556, 0.0, 0.8315, -0.5556, 0.0, -0.8315, 0.5556, 0.0, -0.8315, 0.5556, 0.0, -0.8315, 0.5556, 0.0, -0.8315, 0.5556, 0.0, 0.9808, 0.1951, 2.851e-07, 0.9808, 0.1951, 2.851e-07, 0.9808, 0.1951, 2.851e-07, 0.9808, 0.1951, 2.851e-07, -0.9808, -0.1951, -9.503e-08, -0.9808, -0.1951, -9.503e-08, -0.9808, -0.1951, -9.503e-08, -0.9808, -0.1951, -9.503e-08, 0.1951, 0.9808, 0.0, 0.1951, 0.9808, 0.0, 0.1951, 0.9808, 0.0, 0.1951, 0.9808, 0.0, 1.999e-09, 0.0, 1.0, 1.999e-09, 0.0, 1.0, 1.999e-09, 0.0, 1.0, 1.999e-09, 0.0, 1.0, 1.999e-09, 0.0, 1.0, 1.999e-09, 0.0, 1.0, 1.999e-09, 0.0, 1.0, 1.999e-09, 0.0, 1.0, 1.999e-09, 0.0, 1.0, 1.999e-09, 0.0, 1.0, 1.999e-09, 0.0, 1.0, 1.999e-09, 0.0, 1.0, 1.999e-09, 0.0, 1.0, 1.999e-09, 0.0, 1.0, 1.999e-09, 0.0, 1.0, 1.999e-09, 0.0, 1.0, 1.999e-09, 0.0, 1.0, 1.999e-09, 0.0, 1.0, 1.999e-09, 0.0, 1.0, 1.999e-09, 0.0, 1.0, 0.8315, 0.5556, 0.0, 0.8315, 0.5556, 0.0, 0.8315, 0.5556, 0.0, 0.8315, 0.5556, 0.0, -1.0, 0.0, 9.35e-05, -1.0, 0.0, 9.35e-05, -1.0, 0.0, 9.35e-05, -1.0, 0.0, 9.35e-05, 1.0, 0.0, 9.403e-05, 1.0, 0.0, 9.403e-05, 1.0, 0.0, 9.403e-05, 1.0, 0.0, 9.403e-05, 0.0, -1.0, 9.443e-05, 0.0, -1.0, 9.443e-05, 0.0, -1.0, 9.443e-05, 0.0, -1.0, 9.443e-05, -3.484e-07, 1.0, 9.341e-05, -3.484e-07, 1.0, 9.341e-05, -3.484e-07, 1.0, 9.341e-05, -3.484e-07, 1.0, 9.341e-05, -0.2388, 0.0, 0.9711, -0.2388, 0.0, 0.9711, -0.2388, 0.0, 0.9711, -0.2388, 0.0, 0.9711, 0.2388, 0.0, 0.9711, 0.2388, 0.0, 0.9711, 0.2388, 0.0, 0.9711, 0.2388, 0.0, 0.9711, -3.195e-08, -0.2388, 0.9711, -3.195e-08, -0.2388, 0.9711, -3.195e-08, -0.2388, 0.9711, -3.195e-08, -0.2388, 0.9711, -6.391e-08, 0.2388, 0.9711, -6.391e-08, 0.2388, 0.9711, -6.391e-08, 0.2388, 0.9711, -6.391e-08, 0.2388, 0.9711, -1.177e-07, -1.0, 2.439e-05, -1.177e-07, -1.0, 2.439e-05, -1.177e-07, -1.0, 2.439e-05, -1.177e-07, -1.0, 2.439e-05, -1.0, 0.0, 2.424e-05, -1.0, 0.0, 2.424e-05, -1.0, 0.0, 2.424e-05, -1.0, 0.0, 2.424e-05, 1.0, 0.0, 2.455e-05, 1.0, 0.0, 2.455e-05, 1.0, 0.0, 2.455e-05, 1.0, 0.0, 2.455e-05, -2.354e-07, 1.0, 2.312e-05, -2.354e-07, 1.0, 2.312e-05, -2.354e-07, 1.0, 2.312e-05, -2.354e-07, 1.0, 2.312e-05, 0.0, 0.0, 1.0, 0.0, 0.0, 1.0, 0.0, 0.0, 1.0, 0.0, 0.0, 1.0, 0.0, 0.0, 1.0, 0.0, 0.0, 1.0, 0.0, 0.0, 1.0, 0.0, 0.0, 1.0, 9.732e-08, 0.0, 1.0, 9.732e-08, 0.0, 1.0, 9.732e-08, 0.0, 1.0, 9.732e-08, 0.0, 1.0, -6.401e-08, 0.0, 1.0, -6.401e-08, 0.0, 1.0, -6.401e-08, 0.0, 1.0, -6.401e-08, 0.0, 1.0, -1.0, 0.0, -2.064e-05, -1.0, 0.0, -2.064e-05, -1.0, 0.0, -2.064e-05, -1.0, 0.0, -2.064e-05, 1.0, 0.0, -2.064e-05, 1.0, 0.0, -2.064e-05, 1.0, 0.0, -2.064e-05, 1.0, 0.0, -2.064e-05, -2.354e-07, -1.0, -2.177e-05, -2.354e-07, -1.0, -2.177e-05, -2.354e-07, -1.0, -2.177e-05, -2.354e-07, -1.0, -2.177e-05, 0.0, 1.0, -2.112e-05, 0.0, 1.0, -2.112e-05, 0.0, 1.0, -2.112e-05, 0.0, 1.0, -2.112e-05, 0.0, 0.0, 1.0, 0.0, 0.0, 1.0, 0.0, 0.0, 1.0, 0.0, 0.0, 1.0, 4.291e-07, 0.0, 1.0, 4.291e-07, 0.0, 1.0, 4.291e-07, 0.0, 1.0, 4.291e-07, 0.0, 1.0, -3.493e-07, 0.0, 1.0, -3.493e-07, 0.0, 1.0, -3.493e-07, 0.0, 1.0, -3.493e-07, 0.0, 1.0, 0.0, 0.0, 1.0, 0.0, 0.0, 1.0, 0.0, 0.0, 1.0, 0.0, 0.0, 1.0, 2.355e-07, 1.0, -0.0001193, 2.355e-07, 1.0, -0.0001193, 2.355e-07, 1.0, -0.0001193, 2.355e-07, 1.0, -0.0001193, 2.355e-07, -1.0, -0.0001199, 2.355e-07, -1.0, -0.0001199, 2.355e-07, -1.0, -0.0001199, 2.355e-07, -1.0, -0.0001199, 1.0, 0.0, -0.0001192, 1.0, 0.0, -0.0001192, 1.0, 0.0, -0.0001192, 1.0, 0.0, -0.0001192, -1.0, 0.0, -0.0001202, -1.0, 0.0, -0.0001202, -1.0, 0.0, -0.0001202, -1.0, 0.0, -0.0001202, -0.881, 0.4731, -0.0001853, -0.881, 0.4731, -0.0001853, -0.881, 0.4731, -0.0001853, -0.881, 0.4731, -0.0001853, 3.227e-08, 0.0, 1.0, 3.227e-08, 0.0, 1.0, 3.227e-08, 0.0, 1.0, 0.0, 0.0, 1.0, 0.0, 0.0, 1.0, 0.0, 0.0, 1.0, 3.227e-08, 0.0, 1.0, 3.227e-08, 0.0, 1.0, 3.227e-08, 0.0, 1.0, 0.0, 0.0, 1.0, 0.0, 0.0, 1.0, 0.0, 0.0, 1.0, -0.6938, 0.6938, -0.1933, -0.6938, 0.6938, -0.1933, -0.6938, 0.6938, -0.1933, -0.6938, -0.6938, -0.1933, -0.6938, -0.6938, -0.1933, -0.6938, -0.6938, -0.1933, 0.6938, -0.6938, -0.1933, 0.6938, -0.6938, -0.1933, 0.6938, -0.6938, -0.1933, 0.6938, 0.6938, -0.1933, 0.6938, 0.6938, -0.1933, 0.6938, 0.6938, -0.1933, -0.7071, 0.7071, 3.068e-05, -0.7071, 0.7071, 3.068e-05, -0.7071, 0.7071, 3.068e-05, -0.7071, 0.7071, 3.068e-05, 0.7071, -0.7071, 3.068e-05, 0.7071, -0.7071, 3.068e-05, 0.7071, -0.7071, 3.068e-05, 0.7071, -0.7071, 3.068e-05, -0.7071, -0.7071, 3.044e-05, -0.7071, -0.7071, 3.044e-05, -0.7071, -0.7071, 3.044e-05, -0.7071, -0.7071, 3.044e-05, 0.7071, 0.7071, 3.092e-05, 0.7071, 0.7071, 3.092e-05, 0.7071, 0.7071, 3.092e-05, 0.7071, 0.7071, 3.092e-05, 0.707, -0.7072, 0.0, 0.707, -0.7072, 0.0, 0.707, -0.7072, 0.0, 0.707, -0.7072, 0.0, -0.7071, -0.7071, 0.0, -0.7071, -0.7071, 0.0, -0.7071, -0.7071, 0.0, -0.7071, -0.7071, 0.0, 0.7071, 0.7071, 0.0, 0.7071, 0.7071, 0.0, 0.7071, 0.7071, 0.0, 0.7071, 0.7071, 0.0, -0.7072, 0.707, 0.0, -0.7072, 0.707, 0.0, -0.7072, 0.707, 0.0, -0.7072, 0.707, 0.0, -0.5556, 0.8315, 4.64e-07, -0.5556, 0.8315, 4.64e-07, -0.5556, 0.8315, 4.64e-07, -0.5556, 0.8315, 4.64e-07, 0.3838, 0.3838, 0.8399, 0.3838, 0.3838, 0.8399, 0.3838, 0.3838, 0.8399, 0.3838, 0.3838, 0.8399, -0.3838, -0.3838, 0.8399, -0.3838, -0.3838, 0.8399, -0.3838, -0.3838, 0.8399, -0.3838, -0.3838, 0.8399, -0.3838, 0.3838, 0.8399, -0.3838, 0.3838, 0.8399, -0.3838, 0.3838, 0.8399, -0.3838, 0.3838, 0.8399, 0.3838, -0.3838, 0.8399, 0.3838, -0.3838, 0.8399, 0.3838, -0.3838, 0.8399, 0.3838, -0.3838, 0.8399, -0.7071, 0.7071, 0.0, -0.7071, 0.7071, 0.0, -0.7071, 0.7071, 0.0, -0.7071, 0.7071, 0.0, -0.7072, -0.707, 0.0, -0.7072, -0.707, 0.0, -0.7072, -0.707, 0.0, -0.7072, -0.707, 0.0, 0.707, 0.7072, 0.0, 0.707, 0.7072, 0.0, 0.707, 0.7072, 0.0, 0.707, 0.7072, 0.0, -0.7071, 0.7071, 0.0, -0.7071, 0.7071, 0.0, -0.7071, 0.7071, 0.0, -0.7071, 0.7071, 0.0, 0.7071, 0.7071, 0.0, 0.7071, 0.7071, 0.0, 0.7071, 0.7071, 0.0, 0.7071, 0.7071, 0.0, 0.7072, 0.707, 0.0, 0.7072, 0.707, 0.0, 0.7072, 0.707, 0.0, 0.7072, 0.707, 0.0, 0.7071, -0.7071, 0.0, 0.7071, -0.7071, 0.0, 0.7071, -0.7071, 0.0, 0.7071, -0.7071, 0.0, 0.7071, -0.7071, 0.0, 0.7071, -0.7071, 0.0, 0.7071, -0.7071, 0.0, 0.7071, -0.7071, 0.0, -0.707, -0.7072, 0.0, -0.707, -0.7072, 0.0, -0.707, -0.7072, 0.0, -0.707, -0.7072, 0.0, -0.707, 0.7072, 0.0, -0.707, 0.7072, 0.0, -0.707, 0.7072, 0.0, -0.707, 0.7072, 0.0, -0.7071, -0.7071, 0.0, -0.7071, -0.7071, 0.0, -0.7071, -0.7071, 0.0, -0.7071, -0.7071, 0.0, 0.7072, -0.707, 0.0, 0.7072, -0.707, 0.0, 0.7072, -0.707, 0.0, 0.7072, -0.707, 0.0])] * 3)])
me_circle_001 = bpy.data.meshes.new('Circle.001')
me_circle_001.from_pydata([(-0.6626, -0.2745, -8.941e-08), (-0.6626, 0.2745, -8.941e-08), (-0.5071, 0.5071, -8.941e-08), (-0.2745, 0.6626, -8.941e-08), (-0.5071, -0.5071, -8.941e-08), (-0.2745, -0.6626, -8.941e-08), (0.2745, -0.6626, -8.941e-08), (0.5071, -0.5071, -8.941e-08), (0.6626, -0.2745, -8.941e-08), (0.6626, 0.2745, -8.941e-08), (0.5071, 0.5071, -8.941e-08), (0.2745, 0.6626, -8.941e-08), (0.1265, 0.692, -8.941e-08), (-0.1265, 0.692, -8.941e-08), (-0.692, 0.1265, -8.941e-08), (-0.692, -0.1265, -8.941e-08), (-0.1265, -0.692, -8.941e-08), (0.1265, -0.692, -8.941e-08), (0.692, -0.1265, -8.941e-08), (0.692, 0.1265, -8.941e-08)], [], [(3, 2, 1, 14, 15, 0, 4, 5, 16, 17, 6, 7, 8, 18, 19, 9, 10, 11, 12, 13)])
_uv = me_circle_001.uv_layers.new(name='UVMap')
_uv.uv.foreach_set('vector', [0.0, 0.0, 0.0, 0.0, 0.0, 0.0, 0.0, 0.0, 0.0, 0.0, 0.0, 0.0, 0.0, 0.0, 0.0, 0.0, 0.0, 0.0, 0.0, 0.0, 0.0, 0.0, 0.0, 0.0, 0.0, 0.0, 0.0, 0.0, 0.0, 0.0, 0.0, 0.0, 0.0, 0.0, 0.0, 0.0, 0.0, 0.0, 0.0, 0.0])
me_circle_001.materials.append(mat_material_001)
me_circle_001.use_remesh_preserve_volume = False
me_circle_001.use_remesh_preserve_attributes = False
me_circle_001.use_mirror_vertex_groups = False
me_circle_001.update()
me_circle_001.normals_split_custom_set([tuple(v) for v in zip(*[iter([6.823e-15, 0.0, 1.0, 6.823e-15, 0.0, 1.0, 6.823e-15, 0.0, 1.0, 6.823e-15, 0.0, 1.0, 6.823e-15, 0.0, 1.0, 6.823e-15, 0.0, 1.0, 6.823e-15, 0.0, 1.0, 6.823e-15, 0.0, 1.0, 6.823e-15, 0.0, 1.0, 6.823e-15, 0.0, 1.0, 6.823e-15, 0.0, 1.0, 6.823e-15, 0.0, 1.0, 6.823e-15, 0.0, 1.0, 6.823e-15, 0.0, 1.0, 6.823e-15, 0.0, 1.0, 6.823e-15, 0.0, 1.0, 6.823e-15, 0.0, 1.0, 6.823e-15, 0.0, 1.0, 6.823e-15, 0.0, 1.0, 6.823e-15, 0.0, 1.0])] * 3)])

# ---- objects
ob_light = bpy.data.objects.new('Light', light_light)
ob_camera = bpy.data.objects.new('Camera', cam_camera)
ob_base = bpy.data.objects.new('Base', me_circle)
ob_receiver = bpy.data.objects.new('Receiver', me_circle_001)

# ---- transforms, parenting, visibility, modifiers, constraints
ob_light.location = (4.076, 1.005, 5.904)
ob_light.rotation_euler = (0.6503, 0.05522, 1.866)
ob_light.lock_rotations_4d = False
ob_light.empty_display_type = 'ARROWS'
ob_light.color = (0.0, 0.0, 0.0, 0.0)
ob_light.lineart.crease_threshold = 0.0
ob_camera.location = (7.359, -6.926, 4.958)
ob_camera.rotation_euler = (1.109, 0.0, 0.8149)
ob_camera.lock_rotations_4d = False
ob_camera.empty_display_type = 'ARROWS'
ob_camera.color = (0.0, 0.0, 0.0, 0.0)
ob_camera.display_type = 'WIRE'
ob_camera.lineart.crease_threshold = 0.0
ob_base.location = (0.0, 0.0, 0.0)
ob_base.lineart.crease_threshold = 0.0
ob_receiver.parent = ob_base
ob_receiver.location = (-6.557e-08, -2.235e-09, 0.3543)
ob_receiver.lineart.crease_threshold = 0.0

# ---- collection membership
col_collection.objects.link(ob_light)
col_collection.objects.link(ob_camera)
col_collection.objects.link(ob_base)
col_collection.objects.link(ob_receiver)

# ---- scene / render settings (as saved in the file)
scene.camera = ob_camera
scene.frame_start = 1; scene.frame_end = 250; scene.frame_set(2)
scene.render.engine = 'BLENDER_EEVEE_NEXT'
scene.cycles.use_denoising = False
scene.cycles.samples = 128
scene.cycles.sampling_pattern = 'TABULATED_SOBOL'
scene.cycles.use_adaptive_sampling = False
scene.cycles.use_light_tree = False
scene.view_settings.view_transform = 'Filmic'
bpy.context.view_layer.update()
